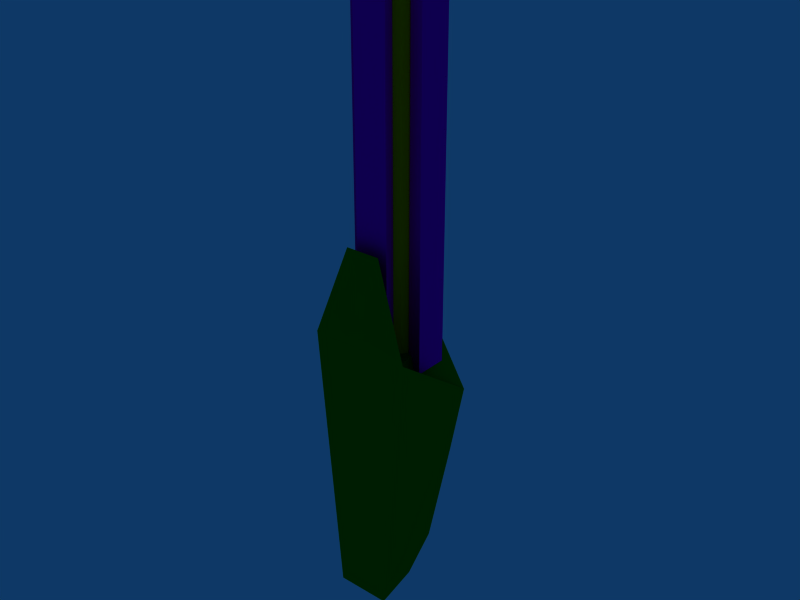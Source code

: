 # Source: Coilgun.blend  (saved by Blender 2.68.0; exported with 4.5.12 LTS)
import bpy
from mathutils import Matrix  # noqa: F401  (used for matrix-valued properties, if any)

bpy.ops.wm.read_factory_settings(use_empty=True)
scene = bpy.context.scene
scene.name = 'Scene'

# ---- collections
col_collection_1 = bpy.data.collections.new('Collection 1'); scene.collection.children.link(col_collection_1)

# ---- materials (node trees are filled in below, after node groups)
mat_coil = bpy.data.materials.new('Coil')
mat_coil.alpha_threshold = 0.0
mat_coil.diffuse_color = (1.0, 0.9868, 0.0, 1.0)
mat_coil.roughness = 0.5
mat_coil.line_color = (0.0, 0.0, 0.0, 1.0)
mat_barrelholder = bpy.data.materials.new('BarrelHolder')
mat_barrelholder.alpha_threshold = 0.0
mat_barrelholder.diffuse_color = (1.0, 0.0, 0.7645, 1.0)
mat_barrelholder.roughness = 0.5
mat_barrelholder.line_color = (0.0, 0.0, 0.0, 1.0)
mat_chassis = bpy.data.materials.new('Chassis')
mat_chassis.alpha_threshold = 0.0
mat_chassis.diffuse_color = (0.0, 0.5067, 0.01994, 1.0)
mat_chassis.roughness = 0.5
mat_chassis.line_color = (0.0, 0.0, 0.0, 1.0)

# ---- material node trees

# ---- world
world_world = bpy.data.worlds.new('World'); scene.world = world_world
world_world.color = (0.05656, 0.2208, 0.4)
world_world.use_sun_shadow = False
world_world.sun_shadow_jitter_overblur = 0.0
world_world.cycles.sampling_method = 'MANUAL'
world_world.cycles.sample_map_resolution = 256

# ---- meshes
me_chaingun_mesh = bpy.data.meshes.new('Chaingun_Mesh')
me_chaingun_mesh.from_pydata([(0.55, 0.000765, 2.361), (-0.55, 0.000765, 2.361), (-0.2915, -0.004248, -0.6391), (0.2915, -0.004248, -0.6391), (0.3904, 1.201, 1.49), (-0.3904, 1.201, 1.49), (-0.2069, 0.5258, -0.6389), (0.2069, 0.5258, -0.6389), (-0.2014, 1.026, 2.151), (0.2014, 1.026, 2.151), (-0.2837, 0.2429, 2.15), (0.2837, 0.2429, 2.15), (0.09797, 0.1591, 3.272), (-0.09797, 0.1591, 3.272), (-0.1899, 0.07548, 3.345), (0.1899, 0.07548, 3.345), (-0.1428, 0.4615, 2.028), (-0.1869, 0.5274, 2.028), (-0.2024, 0.6053, 2.028), (-0.1869, 0.6831, 2.028), (-0.1428, 0.7491, 2.028), (-0.07683, 0.7931, 2.028), (0.0009931, 0.8086, 2.028), (0.07882, 0.7931, 2.028), (0.1448, 0.7491, 2.028), (0.1889, 0.6831, 2.028), (0.2044, 0.6053, 2.028), (0.1889, 0.5274, 2.028), (0.1448, 0.4615, 2.028), (0.07882, 0.4174, 2.028), (0.0009929, 0.4019, 2.028), (-0.07683, 0.4174, 2.028), (-0.1428, 0.4615, 5.731), (-0.1869, 0.5274, 5.731), (-0.2024, 0.6053, 5.731), (-0.1869, 0.6831, 5.731), (-0.1428, 0.7491, 5.731), (-0.07683, 0.7931, 5.731), (0.0009938, 0.8086, 5.731), (0.07882, 0.7931, 5.731), (0.1448, 0.7491, 5.731), (0.1889, 0.6831, 5.731), (0.2044, 0.6053, 5.731), (0.1889, 0.5274, 5.731), (0.1448, 0.4615, 5.731), (0.07882, 0.4174, 5.731), (0.0009927, 0.4019, 5.731), (-0.07683, 0.4174, 5.731), (0.0009931, 0.6053, 2.028), (0.0009931, 0.6053, 2.331), (0.1952, 1.242, 0.6115), (-0.1952, 1.242, 0.6115), (-0.1034, 1.005, -0.4529), (0.1034, 1.005, -0.4529), (-0.1823, 1.01, 2.028), (0.1823, 1.01, 2.028), (0.09405, 0.8057, 2.026), (-0.09405, 0.8057, 2.026), (-0.09405, 0.8095, 5.743), (0.09405, 0.8095, 5.743), (0.1823, 1.01, 5.917), (-0.1823, 1.01, 5.917), (0.4098, 0.7839, 2.028), (0.4098, 0.4192, 2.028), (0.2058, 0.5075, 2.026), (0.2058, 0.6956, 2.026), (0.2096, 0.6956, 5.743), (0.2096, 0.5075, 5.743), (0.4102, 0.4192, 5.917), (0.4102, 0.7839, 5.917), (0.1846, 0.1996, 2.028), (-0.1801, 0.1996, 2.028), (-0.09178, 0.4036, 2.026), (0.09632, 0.4036, 2.026), (0.09632, 0.3999, 5.743), (-0.09178, 0.3999, 5.743), (-0.1801, 0.1992, 5.917), (0.1846, 0.1992, 5.917), (-0.4075, 0.4255, 2.028), (-0.4075, 0.7901, 2.028), (-0.2035, 0.7019, 2.026), (-0.2035, 0.5138, 2.026), (-0.2073, 0.5138, 5.743), (-0.2073, 0.7019, 5.743), (-0.4079, 0.7901, 5.917), (-0.4079, 0.4255, 5.917)], [], [(0, 1, 2, 3), (6, 5, 51, 52), (1, 5, 6, 2), (2, 6, 7, 3), (4, 0, 3, 7), (4, 5, 8, 9), (5, 1, 10, 8), (0, 4, 9, 11), (11, 10, 13, 12), (0, 11, 12, 15), (10, 1, 14, 13), (1, 0, 15, 14), (14, 15, 12, 13), (8, 10, 11, 9), (48, 16, 17), (49, 33, 32), (48, 17, 18), (49, 34, 33), (48, 18, 19), (49, 35, 34), (48, 19, 20), (49, 36, 35), (48, 20, 21), (49, 37, 36), (48, 21, 22), (49, 38, 37), (48, 22, 23), (49, 39, 38), (48, 23, 24), (49, 40, 39), (48, 24, 25), (49, 41, 40), (48, 25, 26), (49, 42, 41), (48, 26, 27), (49, 43, 42), (48, 27, 28), (49, 44, 43), (48, 28, 29), (49, 45, 44), (48, 29, 30), (49, 46, 45), (48, 30, 31), (49, 47, 46), (48, 31, 16), (49, 32, 47), (16, 32, 33, 17), (17, 33, 34, 18), (18, 34, 35, 19), (19, 35, 36, 20), (20, 36, 37, 21), (21, 37, 38, 22), (22, 38, 39, 23), (23, 39, 40, 24), (24, 40, 41, 25), (25, 41, 42, 26), (26, 42, 43, 27), (27, 43, 44, 28), (28, 44, 45, 29), (29, 45, 46, 30), (30, 46, 47, 31), (31, 47, 32, 16), (50, 53, 52, 51), (4, 7, 53, 50), (5, 4, 50, 51), (7, 6, 52, 53), (57, 56, 59, 58), (54, 57, 58, 61), (56, 55, 60, 59), (55, 54, 61, 60), (60, 61, 58, 59), (65, 64, 67, 66), (62, 65, 66, 69), (64, 63, 68, 67), (63, 62, 69, 68), (68, 69, 66, 67), (73, 72, 75, 74), (70, 73, 74, 77), (72, 71, 76, 75), (71, 70, 77, 76), (76, 77, 74, 75), (81, 80, 83, 82), (78, 81, 82, 85), (80, 79, 84, 83), (79, 78, 85, 84), (84, 85, 82, 83)])
me_chaingun_mesh.polygons.foreach_set('material_index', [2, 2, 2, 2, 2, 2, 2, 2, 2, 2, 2, 2, 2, 2, 0, 0, 0, 0, 0, 0, 0, 0, 0, 0, 0, 0, 0, 0, 0, 0, 0, 0, 0, 0, 0, 0, 0, 0, 0, 0, 0, 0, 0, 0, 0, 0, 0, 0, 0, 0, 0, 0, 0, 0, 0, 0, 0, 0, 0, 0, 0, 0, 2, 2, 2, 2, 1, 1, 1, 1, 1, 1, 1, 1, 1, 1, 1, 1, 1, 1, 1, 1, 1, 1, 1, 1])
me_chaingun_mesh.materials.append(mat_coil)
me_chaingun_mesh.materials.append(mat_barrelholder)
me_chaingun_mesh.materials.append(mat_chassis)
me_chaingun_mesh.use_remesh_preserve_volume = False
me_chaingun_mesh.use_remesh_preserve_attributes = False
me_chaingun_mesh.use_mirror_vertex_groups = False
me_chaingun_mesh.update()

# ---- objects
ob_chaingun_mesh = bpy.data.objects.new('Chaingun_Mesh', me_chaingun_mesh)

# ---- transforms, parenting, visibility, modifiers, constraints
ob_chaingun_mesh.location = (0.0, 0.0, 0.0)
ob_chaingun_mesh.scale = (0.5, 0.5, 0.5)
ob_chaingun_mesh.lock_rotations_4d = False
ob_chaingun_mesh.empty_display_type = 'ARROWS'
ob_chaingun_mesh.color = (0.0, 0.0, 0.0, 1.0)
ob_chaingun_mesh.lineart.crease_threshold = 0.0

# ---- collection membership
col_collection_1.objects.link(ob_chaingun_mesh)

# ---- scene / render settings (as saved in the file)
scene.frame_start = 1; scene.frame_end = 250; scene.frame_set(1)
scene.render.engine = 'BLENDER_EEVEE_NEXT'
scene.render.image_settings.file_format = 'JPEG'
scene.render.image_settings.color_mode = 'RGB'
scene.render.image_settings.compression = 90
scene.render.resolution_x = 800
scene.render.resolution_y = 600
scene.render.pixel_aspect_x = 100.0
scene.render.pixel_aspect_y = 100.0
scene.render.fps = 25
scene.render.dither_intensity = 0.0
scene.render.use_compositing = False
scene.render.use_sequencer = False
scene.render.bake_margin = 2
scene.render.bake_bias = 0.0
scene.render.use_stamp_time = False
scene.render.use_stamp_date = False
scene.render.use_stamp_frame = False
scene.render.use_stamp_camera = False
scene.render.use_stamp_scene = False
scene.render.use_stamp_filename = False
scene.render.use_stamp_render_time = False
scene.render.stamp_font_size = 0
scene.cycles.use_denoising = False
scene.cycles.samples = 10
scene.cycles.sampling_pattern = 'TABULATED_SOBOL'
scene.cycles.light_sampling_threshold = 0.0
scene.cycles.use_adaptive_sampling = False
scene.cycles.use_light_tree = False
scene.cycles.blur_glossy = 0.0
scene.cycles.volume_bounces = 1
scene.cycles.pixel_filter_type = 'GAUSSIAN'
scene.cycles.sample_clamp_indirect = 0.0
scene.view_settings.view_transform = 'Raw'
bpy.context.view_layer.update()

# ---- added for rendering (the .blend has no active camera): camera
cam_auto = bpy.data.cameras.new('AutoCamera')
cam_auto.lens = 50.0
cam_auto.sensor_width = 36.0
cam_auto.clip_end = 1000.0
ob_auto_camera = bpy.data.objects.new('AutoCamera', cam_auto)
scene.collection.objects.link(ob_auto_camera)
ob_auto_camera.location = (3.12906, -3.44538, 3.82281)
ob_auto_camera.rotation_euler = (1.09748, -7.21219e-08, 0.694738)
scene.camera = ob_auto_camera
bpy.context.view_layer.update()
